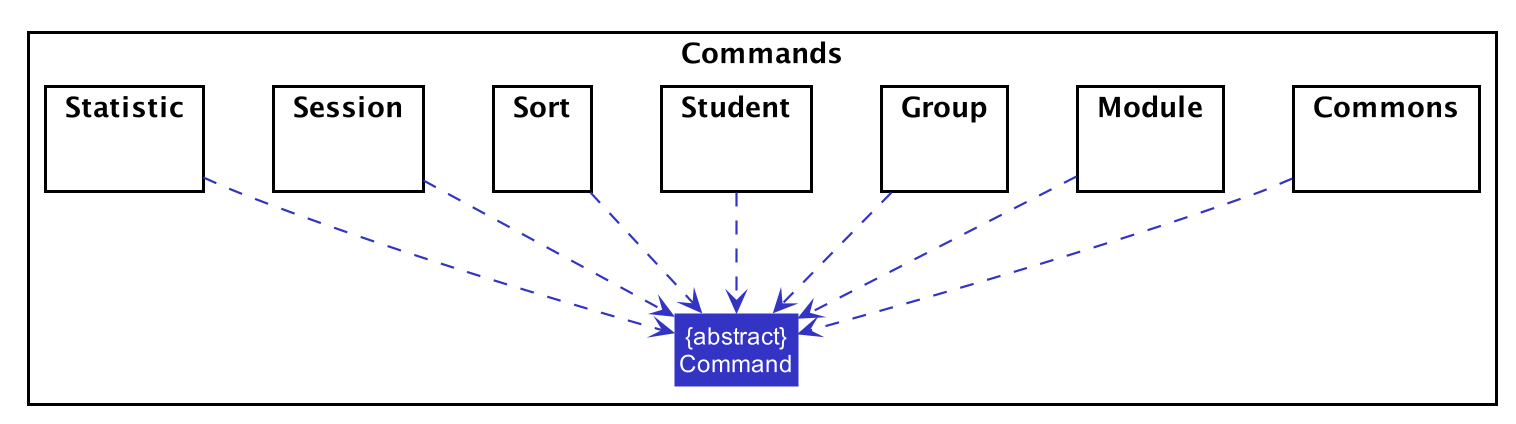

The diagram above was rendered by PlantUML. Its source (embedded in the PNG):
@startuml








skinparam BackgroundColor #FFFFFFF

skinparam Shadowing false

skinparam Class {
    FontColor #FFFFFF
    BorderThickness 1
    BorderColor #FFFFFF
    StereotypeFontColor #FFFFFF
    FontName Arial
}

skinparam Actor {
    BorderColor #000000
    Color #000000
    FontName Arial
}

skinparam Sequence {
    MessageAlign center
    BoxFontSize 15
    BoxPadding 0
    BoxFontColor #FFFFFF
    FontName Arial
}

skinparam Participant {
    FontColor #FFFFFFF
    Padding 20
}

skinparam MinClassWidth 50
skinparam ParticipantPadding 10
skinparam Shadowing false
skinparam DefaultTextAlignment center
skinparam packageStyle Rectangle

hide footbox
hide members
hide circle
skinparam arrowThickness 1.1
skinparam arrowColor #3333C4
skinparam classBackgroundColor #3333C4

Package Commands <<Rectangle>>{
Class "{abstract}\nCommand" as Command

Package Commons {}
Package Module {}
Package Group {}
Package Student {}
Package Sort {}
Package Session {}
Package Statistic {}

Commons .down.> Command
Module .down.> Command
Group .down.> Command
Student .down.> Command
Sort .down.> Command
Session .down.> Command
Statistic .down.> Command
@enduml